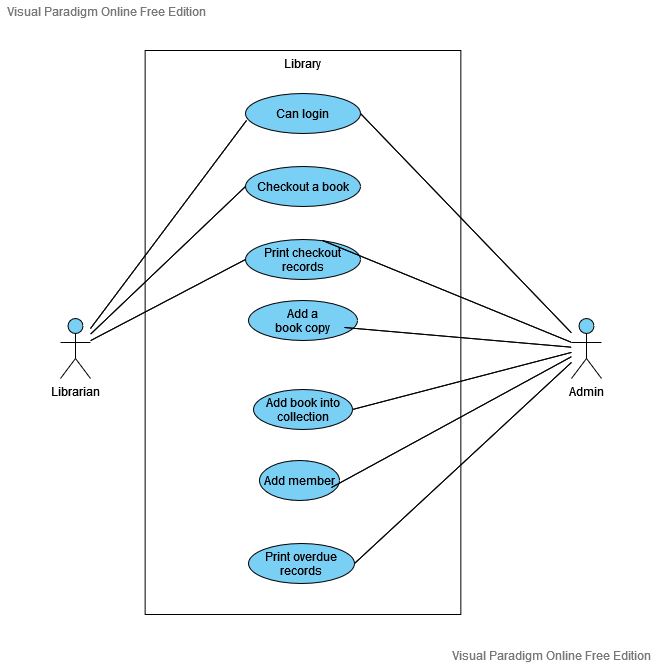

The diagram above was exported from draw.io. Its source (the exported page's mxGraphModel, read from the mxfile embedded in the PNG):
<mxGraphModel version="20220602" sfct="gmxLyT4QojJROE6ADSKbXvIuZh8NGFrf7YHcUMBnq0PwlVpiWz5C1t9kes23ad" diagramType="UseCaseDiagram" vpId=".b_FDIGAg2ni7wBP" gridEnabled="false" gridColor="#d0d0d0" gridSize="10" guidesEnabled="true" textAutoFontSize="false" shapeCaptionAutoFontSize="false" fitTextToContent="false" pageVisible="true" page="1" fixedPaging="undefined" pageWidth="1100" pageHeight="850" connectionArrowsEnabled="true" connectionPointsEnabled="true" mathEnabled="false" shadowVisible="false" connectorAlwaysOnTop="true" collage="false">
  <root>
    <UserObject label="" modelVpId="nr_FDIGAg2ni7wBL" vpId="Xr_FDIGAg2ni7wBM" id="0">
      <mxCell />
    </UserObject>
    <UserObject label="" modelVpId="Pr_FDIGAg2ni7wBN" vpId="Pr_FDIGAg2ni7wBO" id="1">
      <mxCell parent="0" />
    </UserObject>
    <UserObject label="Library" vpId="0p8FDIGAg2ni7wAv" modelUuid="146ed5e4-3ce6-4381-856c-a28610aea05c" modelVpId="0p8FDIGAg2ni7wAw" id="2">
      <mxCell style="shape=K5lVrB;verticalAlign=top;container=1;allowArrows=0;" vertex="1" parent="1">
        <mxGeometry x="123.64" y="127" width="315.71" height="564" as="geometry" />
      </mxCell>
    </UserObject>
    <UserObject label="Librarian" vpId=".2Z09IGEg1U82QA0" modelUuid="99743550-fa30-4eb4-85f8-41eafaee8171" modelVpId=".2Z09IGEg1U82QA1" id="3">
      <mxCell style="shape=gGVqw;fillColor=#7ACFF5;verticalLabelPosition=bottom;verticalAlign=top" vertex="1" parent="1">
        <mxGeometry x="39" y="395" width="30" height="60" as="geometry" />
      </mxCell>
    </UserObject>
    <UserObject label="Can login" vpId="VR0M9IGEg1U82QBG" modelUuid="43aa9b64-f9cc-4fea-bb9d-e96bd61e02b7" modelVpId="1R0M9IGEg1U82QBH" id="4">
      <mxCell style="shape=Xlrx8lr;fillColor=#7ACFF5" vertex="1" parent="1">
        <mxGeometry x="224" y="170" width="115" height="40" as="geometry" />
      </mxCell>
    </UserObject>
    <UserObject label="" vpId="LR0M9IGEg1U82QBI" modelUuid="d3c9671c-e859-4437-830e-8b13d706abc4" modelVpId="rR0M9IGEg1U82QBJ" id="5">
      <mxCell style="shape=gllqGH8VHqn;rounded=1;entryX=0.013;entryY=0.675;entryDx=0;entryDy=0;entryPerimeter=0;" edge="1" source="3" target="4" parent="1">
        <mxGeometry relative="1" as="geometry">
          <mxPoint x="147" y="301" as="edgeLabelOffset" />
        </mxGeometry>
        <Array as="absPoints">
          <mxPoint x="69" y="405" />
          <mxPoint x="225" y="197" />
        </Array>
      </mxCell>
    </UserObject>
    <UserObject label="Checkout a book" vpId="r7hM9IGEg1U82QBj" modelUuid="d5d0ce3e-2cfb-4153-9fe3-f71c01f4df06" modelVpId="r7hM9IGEg1U82QBk" id="6">
      <mxCell style="shape=Xlrx8lr;fillColor=#7ACFF5" vertex="1" parent="1">
        <mxGeometry x="224" y="243" width="115" height="40" as="geometry" />
      </mxCell>
    </UserObject>
    <UserObject label="" vpId="Q_1M9IGEg1U82QBp" modelUuid="416c91b9-cee0-470d-91dd-9fea3fa3920c" modelVpId="w_1M9IGEg1U82QBq" id="7">
      <mxCell style="shape=gllqGH8VHqn;entryX=0;entryY=0.5;entryDx=0;entryDy=0;rounded=1;" edge="1" source="3" target="6" parent="1">
        <mxGeometry relative="1" as="geometry">
          <mxPoint x="146" y="337" as="edgeLabelOffset" />
        </mxGeometry>
        <Array as="absPoints">
          <mxPoint x="69" y="411" />
          <mxPoint x="224" y="263" />
        </Array>
      </mxCell>
    </UserObject>
    <UserObject label="" vpId="bLLM9IGEg1U82QBx" modelUuid="a8463858-e609-4ad3-a255-5dd1f7f95ba0" modelVpId="bLLM9IGEg1U82QBy" id="8">
      <mxCell style="shape=gllqGH8VHqn;rounded=1;entryX=0;entryY=0.5;entryDx=0;entryDy=0;" edge="1" source="3" target="9" parent="1">
        <mxGeometry relative="1" as="geometry">
          <mxPoint x="146" y="377" as="edgeLabelOffset" />
        </mxGeometry>
        <Array as="absPoints">
          <mxPoint x="69" y="417" />
          <mxPoint x="224" y="336" />
        </Array>
      </mxCell>
    </UserObject>
    <UserObject label="Print checkout&#10;records" vpId="TLLM9IGEg1U82QBv" modelUuid="32220e27-e2e0-4e8d-bd5c-29a80b0b9fa2" modelVpId="TLLM9IGEg1U82QBw" id="9">
      <mxCell style="shape=Xlrx8lr;fillColor=#7ACFF5" vertex="1" parent="1">
        <mxGeometry x="224" y="316" width="115" height="40" as="geometry" />
      </mxCell>
    </UserObject>
    <UserObject label="Add a &#10;book copy" vpId="kFIs9IGEg1U82QB9" modelUuid="7f988658-8d95-4723-a71e-b618aa4118a7" modelVpId="kFIs9IGEg1U82QB." id="10">
      <mxCell style="shape=Xlrx8lr;fillColor=#7ACFF5" vertex="1" parent="1">
        <mxGeometry x="227" y="377" width="109" height="40" as="geometry" />
      </mxCell>
    </UserObject>
    <UserObject label="Add book into&#10;collection" vpId="ybss9IGEg1U82QCF" modelUuid="a197069a-79a6-4b70-9e96-eefb33c7bb96" modelVpId="Kbss9IGEg1U82QCG" id="11">
      <mxCell style="shape=Xlrx8lr;fillColor=#7ACFF5" vertex="1" parent="1">
        <mxGeometry x="232" y="466" width="99" height="40" as="geometry" />
      </mxCell>
    </UserObject>
    <UserObject label="Add member" vpId="WFqs9IGEg1U82QCP" modelUuid="bb89bb4d-eb2b-40d9-a7dc-c5f8506298e6" modelVpId="WFqs9IGEg1U82QCQ" id="12">
      <mxCell style="shape=Xlrx8lr;fillColor=#7ACFF5" vertex="1" parent="1">
        <mxGeometry x="238" y="537" width="80" height="40" as="geometry" />
      </mxCell>
    </UserObject>
    <UserObject label="Print overdue&#10;records" vpId="eYds9IGEg1U82QCf" modelUuid="de377abd-00dc-439b-8aac-8412703b6993" modelVpId=".Yds9IGEg1U82QCg" id="13">
      <mxCell style="shape=Xlrx8lr;fillColor=#7ACFF5" vertex="1" parent="1">
        <mxGeometry x="227" y="620" width="106" height="40" as="geometry" />
      </mxCell>
    </UserObject>
    <UserObject label="Admin" vpId="TDeFDIGAg2ni7wA3" modelUuid="d3b3d20b-0bc4-442a-90b5-ec0a6cc738bb" modelVpId="TDeFDIGAg2ni7wA4" id="14">
      <mxCell style="shape=gGVqw;fillColor=#7ACFF5;verticalLabelPosition=bottom;verticalAlign=top" vertex="1" parent="1">
        <mxGeometry x="550" y="395" width="30" height="60" as="geometry" />
      </mxCell>
    </UserObject>
    <UserObject label="" vpId="jFhFDIGAg2ni7wA5" modelUuid="1212e249-2333-40a2-9f04-e047e6004f4e" modelVpId="jFhFDIGAg2ni7wA6" id="15">
      <mxCell style="shape=gllqGH8VHqn;entryX=1;entryY=0.5;entryDx=0;entryDy=0;rounded=1;" edge="1" source="14" target="4" parent="1">
        <mxGeometry relative="1" as="geometry">
          <mxPoint x="445" y="300" as="edgeLabelOffset" />
        </mxGeometry>
        <Array as="absPoints">
          <mxPoint x="550" y="409" />
          <mxPoint x="339" y="190" />
        </Array>
      </mxCell>
    </UserObject>
    <UserObject label="" vpId="d.pFDIGAg2ni7wA7" modelUuid="d068cd33-6936-4ab1-bfbc-7dc04e991633" modelVpId="D.pFDIGAg2ni7wA8" id="16">
      <mxCell style="shape=gllqGH8VHqn;entryX=0.67;entryY=0.025;entryDx=0;entryDy=0;entryPerimeter=0;rounded=1;" edge="1" source="14" target="9" parent="1">
        <mxGeometry relative="1" as="geometry">
          <mxPoint x="425" y="368" as="edgeLabelOffset" />
        </mxGeometry>
        <Array as="absPoints">
          <mxPoint x="550" y="419" />
          <mxPoint x="301" y="317" />
        </Array>
      </mxCell>
    </UserObject>
    <UserObject label="" vpId="ExZFDIGAg2ni7wA9" modelUuid="1d301f43-967a-4e8e-8ccd-cae504aab9a3" modelVpId="ExZFDIGAg2ni7wA." id="17">
      <mxCell style="shape=gllqGH8VHqn;entryX=0.881;entryY=0.675;entryDx=0;entryDy=0;entryPerimeter=0;rounded=1;" edge="1" source="14" target="10" parent="1">
        <mxGeometry relative="1" as="geometry">
          <mxPoint x="436" y="414" as="edgeLabelOffset" />
        </mxGeometry>
        <Array as="absPoints">
          <mxPoint x="550" y="424" />
          <mxPoint x="323" y="404" />
        </Array>
      </mxCell>
    </UserObject>
    <UserObject label="" vpId="H7rFDIGAg2ni7wBB" modelUuid="22e38b28-e845-4d85-8e11-3e524fec75c6" modelVpId="n7rFDIGAg2ni7wBC" id="18">
      <mxCell style="shape=gllqGH8VHqn;entryX=1;entryY=0.5;entryDx=0;entryDy=0;rounded=1;" edge="1" source="14" target="11" parent="1">
        <mxGeometry relative="1" as="geometry">
          <mxPoint x="441" y="457" as="edgeLabelOffset" />
        </mxGeometry>
        <Array as="absPoints">
          <mxPoint x="550" y="429" />
          <mxPoint x="331" y="486" />
        </Array>
      </mxCell>
    </UserObject>
    <UserObject label="" vpId="qU7FDIGAg2ni7wBD" modelUuid="7b4d4768-af67-4d99-977c-7c7d303c9b9c" modelVpId="qU7FDIGAg2ni7wBE" id="19">
      <mxCell style="shape=gllqGH8VHqn;entryX=0.9;entryY=0.675;entryDx=0;entryDy=0;entryPerimeter=0;rounded=1;" edge="1" source="14" target="12" parent="1">
        <mxGeometry relative="1" as="geometry">
          <mxPoint x="430" y="499" as="edgeLabelOffset" />
        </mxGeometry>
        <Array as="absPoints">
          <mxPoint x="550" y="433" />
          <mxPoint x="310" y="564" />
        </Array>
      </mxCell>
    </UserObject>
    <UserObject label="" vpId="tuPFDIGAg2ni7wBH" modelUuid="891435e0-1e66-483c-ae00-525a7632decd" modelVpId="tuPFDIGAg2ni7wBI" id="20">
      <mxCell style="shape=gllqGH8VHqn;entryX=1;entryY=0.5;entryDx=0;entryDy=0;rounded=1;" edge="1" source="14" target="13" parent="1">
        <mxGeometry relative="1" as="geometry">
          <mxPoint x="441" y="539" as="edgeLabelOffset" />
        </mxGeometry>
        <Array as="absPoints">
          <mxPoint x="550" y="439" />
          <mxPoint x="333" y="640" />
        </Array>
      </mxCell>
    </UserObject>
  </root>
  <PaletteIds>
    <Item id="UseCaseDiagram" />
  </PaletteIds>
  <LibraryIds>
    <Item id="6dbacfd3-65e3-4b51-a487-adb582a2c963" />
  </LibraryIds>
</mxGraphModel>